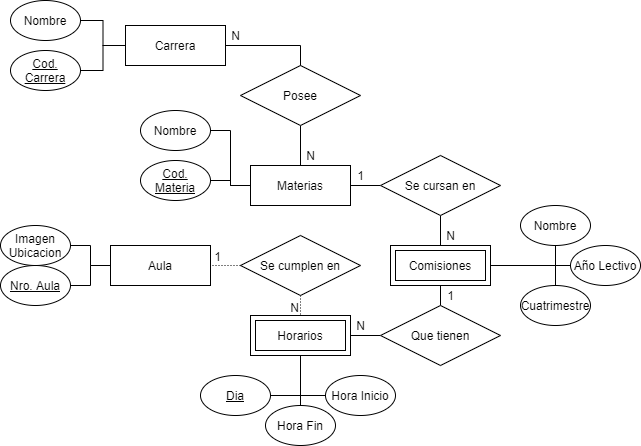

The diagram above was exported from draw.io. Its source (the exported page's mxGraphModel, read from the mxfile embedded in the PNG):
<mxGraphModel dx="827" dy="490" grid="1" gridSize="10" guides="1" tooltips="1" connect="1" arrows="1" fold="1" page="1" pageScale="1" pageWidth="827" pageHeight="1169" math="0" shadow="0">
  <root>
    <mxCell id="0" />
    <mxCell id="1" parent="0" />
    <mxCell id="TAPUtOK0mEtGSnzBJLT7-7" style="edgeStyle=orthogonalEdgeStyle;rounded=0;orthogonalLoop=1;jettySize=auto;html=1;exitX=0.5;exitY=1;exitDx=0;exitDy=0;endArrow=none;endFill=0;" parent="1" source="TAPUtOK0mEtGSnzBJLT7-2" target="TAPUtOK0mEtGSnzBJLT7-3" edge="1">
      <mxGeometry relative="1" as="geometry" />
    </mxCell>
    <mxCell id="TAPUtOK0mEtGSnzBJLT7-2" value="Posee" style="shape=rhombus;perimeter=rhombusPerimeter;whiteSpace=wrap;html=1;align=center;" parent="1" vertex="1">
      <mxGeometry x="290" y="160" width="120" height="60" as="geometry" />
    </mxCell>
    <mxCell id="TAPUtOK0mEtGSnzBJLT7-17" style="edgeStyle=orthogonalEdgeStyle;rounded=0;orthogonalLoop=1;jettySize=auto;html=1;exitX=0;exitY=0.5;exitDx=0;exitDy=0;entryX=1;entryY=0.5;entryDx=0;entryDy=0;endArrow=none;endFill=0;" parent="1" source="TAPUtOK0mEtGSnzBJLT7-3" target="TAPUtOK0mEtGSnzBJLT7-16" edge="1">
      <mxGeometry relative="1" as="geometry" />
    </mxCell>
    <mxCell id="TAPUtOK0mEtGSnzBJLT7-18" style="edgeStyle=orthogonalEdgeStyle;rounded=0;orthogonalLoop=1;jettySize=auto;html=1;exitX=0;exitY=0.5;exitDx=0;exitDy=0;endArrow=none;endFill=0;" parent="1" source="TAPUtOK0mEtGSnzBJLT7-3" target="TAPUtOK0mEtGSnzBJLT7-15" edge="1">
      <mxGeometry relative="1" as="geometry" />
    </mxCell>
    <mxCell id="TAPUtOK0mEtGSnzBJLT7-29" style="edgeStyle=orthogonalEdgeStyle;rounded=0;orthogonalLoop=1;jettySize=auto;html=1;exitX=1;exitY=0.5;exitDx=0;exitDy=0;endArrow=none;endFill=0;" parent="1" source="TAPUtOK0mEtGSnzBJLT7-3" target="TAPUtOK0mEtGSnzBJLT7-28" edge="1">
      <mxGeometry relative="1" as="geometry" />
    </mxCell>
    <mxCell id="TAPUtOK0mEtGSnzBJLT7-3" value="Materias" style="whiteSpace=wrap;html=1;align=center;" parent="1" vertex="1">
      <mxGeometry x="300" y="260" width="100" height="40" as="geometry" />
    </mxCell>
    <mxCell id="TAPUtOK0mEtGSnzBJLT7-6" style="edgeStyle=orthogonalEdgeStyle;rounded=0;orthogonalLoop=1;jettySize=auto;html=1;exitX=1;exitY=0.5;exitDx=0;exitDy=0;entryX=0.5;entryY=0;entryDx=0;entryDy=0;endArrow=none;endFill=0;" parent="1" source="TAPUtOK0mEtGSnzBJLT7-4" target="TAPUtOK0mEtGSnzBJLT7-2" edge="1">
      <mxGeometry relative="1" as="geometry" />
    </mxCell>
    <mxCell id="TAPUtOK0mEtGSnzBJLT7-13" style="edgeStyle=orthogonalEdgeStyle;rounded=0;orthogonalLoop=1;jettySize=auto;html=1;exitX=0;exitY=0.5;exitDx=0;exitDy=0;entryX=1;entryY=0.5;entryDx=0;entryDy=0;endArrow=none;endFill=0;" parent="1" source="TAPUtOK0mEtGSnzBJLT7-4" target="TAPUtOK0mEtGSnzBJLT7-11" edge="1">
      <mxGeometry relative="1" as="geometry" />
    </mxCell>
    <mxCell id="TAPUtOK0mEtGSnzBJLT7-14" style="edgeStyle=orthogonalEdgeStyle;rounded=0;orthogonalLoop=1;jettySize=auto;html=1;exitX=0;exitY=0.5;exitDx=0;exitDy=0;entryX=1;entryY=0.5;entryDx=0;entryDy=0;endArrow=none;endFill=0;" parent="1" source="TAPUtOK0mEtGSnzBJLT7-4" target="TAPUtOK0mEtGSnzBJLT7-12" edge="1">
      <mxGeometry relative="1" as="geometry" />
    </mxCell>
    <mxCell id="TAPUtOK0mEtGSnzBJLT7-4" value="Carrera" style="whiteSpace=wrap;html=1;align=center;" parent="1" vertex="1">
      <mxGeometry x="175" y="120" width="100" height="40" as="geometry" />
    </mxCell>
    <mxCell id="TAPUtOK0mEtGSnzBJLT7-8" value="N" style="text;html=1;align=center;verticalAlign=middle;resizable=0;points=[];autosize=1;" parent="1" vertex="1">
      <mxGeometry x="275" y="120" width="20" height="20" as="geometry" />
    </mxCell>
    <mxCell id="TAPUtOK0mEtGSnzBJLT7-9" value="N" style="text;html=1;align=center;verticalAlign=middle;resizable=0;points=[];autosize=1;" parent="1" vertex="1">
      <mxGeometry x="350" y="240" width="20" height="20" as="geometry" />
    </mxCell>
    <mxCell id="TAPUtOK0mEtGSnzBJLT7-11" value="Nombre" style="ellipse;whiteSpace=wrap;html=1;align=center;" parent="1" vertex="1">
      <mxGeometry x="60" y="95" width="70" height="40" as="geometry" />
    </mxCell>
    <mxCell id="TAPUtOK0mEtGSnzBJLT7-12" value="Cod. Carrera" style="ellipse;whiteSpace=wrap;html=1;align=center;fontStyle=4;" parent="1" vertex="1">
      <mxGeometry x="60" y="145" width="70" height="40" as="geometry" />
    </mxCell>
    <mxCell id="TAPUtOK0mEtGSnzBJLT7-15" value="Cod. Materia" style="ellipse;whiteSpace=wrap;html=1;align=center;fontStyle=4;" parent="1" vertex="1">
      <mxGeometry x="190" y="255" width="70" height="40" as="geometry" />
    </mxCell>
    <mxCell id="TAPUtOK0mEtGSnzBJLT7-16" value="Nombre" style="ellipse;whiteSpace=wrap;html=1;align=center;" parent="1" vertex="1">
      <mxGeometry x="190" y="205" width="70" height="40" as="geometry" />
    </mxCell>
    <mxCell id="TAPUtOK0mEtGSnzBJLT7-39" style="edgeStyle=orthogonalEdgeStyle;rounded=0;orthogonalLoop=1;jettySize=auto;html=1;exitX=0.5;exitY=1;exitDx=0;exitDy=0;entryX=0.5;entryY=0;entryDx=0;entryDy=0;endArrow=none;endFill=0;" parent="1" source="TAPUtOK0mEtGSnzBJLT7-20" target="TAPUtOK0mEtGSnzBJLT7-46" edge="1">
      <mxGeometry relative="1" as="geometry" />
    </mxCell>
    <mxCell id="TAPUtOK0mEtGSnzBJLT7-52" style="edgeStyle=orthogonalEdgeStyle;rounded=0;orthogonalLoop=1;jettySize=auto;html=1;exitX=1;exitY=0.5;exitDx=0;exitDy=0;entryX=0.5;entryY=1;entryDx=0;entryDy=0;endArrow=none;endFill=0;" parent="1" source="TAPUtOK0mEtGSnzBJLT7-20" target="TAPUtOK0mEtGSnzBJLT7-48" edge="1">
      <mxGeometry relative="1" as="geometry" />
    </mxCell>
    <mxCell id="TAPUtOK0mEtGSnzBJLT7-53" style="edgeStyle=orthogonalEdgeStyle;rounded=0;orthogonalLoop=1;jettySize=auto;html=1;exitX=1;exitY=0.5;exitDx=0;exitDy=0;entryX=0.5;entryY=0;entryDx=0;entryDy=0;endArrow=none;endFill=0;" parent="1" source="TAPUtOK0mEtGSnzBJLT7-20" target="TAPUtOK0mEtGSnzBJLT7-49" edge="1">
      <mxGeometry relative="1" as="geometry" />
    </mxCell>
    <mxCell id="TAPUtOK0mEtGSnzBJLT7-20" value="Comisiones" style="shape=ext;margin=3;double=1;whiteSpace=wrap;html=1;align=center;" parent="1" vertex="1">
      <mxGeometry x="440" y="340" width="100" height="40" as="geometry" />
    </mxCell>
    <mxCell id="TAPUtOK0mEtGSnzBJLT7-25" style="edgeStyle=orthogonalEdgeStyle;rounded=0;orthogonalLoop=1;jettySize=auto;html=1;exitX=0;exitY=0.5;exitDx=0;exitDy=0;entryX=1;entryY=0.5;entryDx=0;entryDy=0;endArrow=none;endFill=0;" parent="1" source="TAPUtOK0mEtGSnzBJLT7-21" target="TAPUtOK0mEtGSnzBJLT7-24" edge="1">
      <mxGeometry relative="1" as="geometry" />
    </mxCell>
    <mxCell id="TAPUtOK0mEtGSnzBJLT7-26" style="edgeStyle=orthogonalEdgeStyle;rounded=0;orthogonalLoop=1;jettySize=auto;html=1;exitX=0;exitY=0.5;exitDx=0;exitDy=0;entryX=1;entryY=0.5;entryDx=0;entryDy=0;endArrow=none;endFill=0;" parent="1" source="TAPUtOK0mEtGSnzBJLT7-21" target="TAPUtOK0mEtGSnzBJLT7-22" edge="1">
      <mxGeometry relative="1" as="geometry" />
    </mxCell>
    <mxCell id="TAPUtOK0mEtGSnzBJLT7-21" value="Aula" style="whiteSpace=wrap;html=1;align=center;" parent="1" vertex="1">
      <mxGeometry x="160" y="340" width="100" height="40" as="geometry" />
    </mxCell>
    <mxCell id="TAPUtOK0mEtGSnzBJLT7-22" value="Nro. Aula" style="ellipse;whiteSpace=wrap;html=1;align=center;fontStyle=4;" parent="1" vertex="1">
      <mxGeometry x="50" y="360" width="70" height="40" as="geometry" />
    </mxCell>
    <mxCell id="TAPUtOK0mEtGSnzBJLT7-24" value="Imagen Ubicacion" style="ellipse;whiteSpace=wrap;html=1;align=center;" parent="1" vertex="1">
      <mxGeometry x="50" y="320" width="70" height="40" as="geometry" />
    </mxCell>
    <mxCell id="TAPUtOK0mEtGSnzBJLT7-30" style="edgeStyle=orthogonalEdgeStyle;rounded=0;orthogonalLoop=1;jettySize=auto;html=1;exitX=0.5;exitY=1;exitDx=0;exitDy=0;entryX=0.5;entryY=0;entryDx=0;entryDy=0;endArrow=none;endFill=0;" parent="1" source="TAPUtOK0mEtGSnzBJLT7-28" target="TAPUtOK0mEtGSnzBJLT7-20" edge="1">
      <mxGeometry relative="1" as="geometry" />
    </mxCell>
    <mxCell id="TAPUtOK0mEtGSnzBJLT7-28" value="Se cursan en" style="shape=rhombus;perimeter=rhombusPerimeter;whiteSpace=wrap;html=1;align=center;" parent="1" vertex="1">
      <mxGeometry x="430" y="250" width="120" height="60" as="geometry" />
    </mxCell>
    <mxCell id="TAPUtOK0mEtGSnzBJLT7-31" value="1" style="text;html=1;align=center;verticalAlign=middle;resizable=0;points=[];autosize=1;" parent="1" vertex="1">
      <mxGeometry x="400" y="260" width="20" height="20" as="geometry" />
    </mxCell>
    <mxCell id="TAPUtOK0mEtGSnzBJLT7-32" value="N" style="text;html=1;align=center;verticalAlign=middle;resizable=0;points=[];autosize=1;" parent="1" vertex="1">
      <mxGeometry x="490" y="320" width="20" height="20" as="geometry" />
    </mxCell>
    <mxCell id="TAPUtOK0mEtGSnzBJLT7-57" style="edgeStyle=orthogonalEdgeStyle;rounded=0;orthogonalLoop=1;jettySize=auto;html=1;exitX=0.5;exitY=1;exitDx=0;exitDy=0;endArrow=none;endFill=0;" parent="1" source="TAPUtOK0mEtGSnzBJLT7-34" target="TAPUtOK0mEtGSnzBJLT7-55" edge="1">
      <mxGeometry relative="1" as="geometry" />
    </mxCell>
    <mxCell id="TAPUtOK0mEtGSnzBJLT7-58" style="edgeStyle=orthogonalEdgeStyle;rounded=0;orthogonalLoop=1;jettySize=auto;html=1;exitX=0.5;exitY=1;exitDx=0;exitDy=0;entryX=1;entryY=0.5;entryDx=0;entryDy=0;endArrow=none;endFill=0;" parent="1" source="TAPUtOK0mEtGSnzBJLT7-34" target="TAPUtOK0mEtGSnzBJLT7-54" edge="1">
      <mxGeometry relative="1" as="geometry" />
    </mxCell>
    <mxCell id="TAPUtOK0mEtGSnzBJLT7-59" style="edgeStyle=orthogonalEdgeStyle;rounded=0;orthogonalLoop=1;jettySize=auto;html=1;exitX=0.5;exitY=1;exitDx=0;exitDy=0;entryX=0;entryY=0.5;entryDx=0;entryDy=0;endArrow=none;endFill=0;" parent="1" source="TAPUtOK0mEtGSnzBJLT7-34" target="TAPUtOK0mEtGSnzBJLT7-56" edge="1">
      <mxGeometry relative="1" as="geometry" />
    </mxCell>
    <mxCell id="TAPUtOK0mEtGSnzBJLT7-34" value="Horarios" style="shape=ext;margin=3;double=1;whiteSpace=wrap;html=1;align=center;" parent="1" vertex="1">
      <mxGeometry x="300" y="410" width="100" height="40" as="geometry" />
    </mxCell>
    <mxCell id="TAPUtOK0mEtGSnzBJLT7-37" value="" style="endArrow=none;html=1;rounded=0;dashed=1;dashPattern=1 2;exitX=0.5;exitY=1;exitDx=0;exitDy=0;entryX=0.5;entryY=0;entryDx=0;entryDy=0;edgeStyle=orthogonalEdgeStyle;" parent="1" source="TAPUtOK0mEtGSnzBJLT7-64" target="TAPUtOK0mEtGSnzBJLT7-34" edge="1">
      <mxGeometry relative="1" as="geometry">
        <mxPoint x="170" y="460" as="sourcePoint" />
        <mxPoint x="330" y="460" as="targetPoint" />
      </mxGeometry>
    </mxCell>
    <mxCell id="TAPUtOK0mEtGSnzBJLT7-38" value="N" style="resizable=0;html=1;align=right;verticalAlign=bottom;" parent="TAPUtOK0mEtGSnzBJLT7-37" connectable="0" vertex="1">
      <mxGeometry x="1" relative="1" as="geometry">
        <mxPoint x="-1" y="1" as="offset" />
      </mxGeometry>
    </mxCell>
    <mxCell id="TAPUtOK0mEtGSnzBJLT7-40" value="N" style="text;html=1;align=center;verticalAlign=middle;resizable=0;points=[];autosize=1;" parent="1" vertex="1">
      <mxGeometry x="400" y="410" width="20" height="20" as="geometry" />
    </mxCell>
    <mxCell id="TAPUtOK0mEtGSnzBJLT7-41" value="1" style="text;html=1;align=center;verticalAlign=middle;resizable=0;points=[];autosize=1;" parent="1" vertex="1">
      <mxGeometry x="490" y="380" width="20" height="20" as="geometry" />
    </mxCell>
    <mxCell id="TAPUtOK0mEtGSnzBJLT7-47" style="edgeStyle=orthogonalEdgeStyle;rounded=0;orthogonalLoop=1;jettySize=auto;html=1;exitX=0;exitY=0.5;exitDx=0;exitDy=0;entryX=1;entryY=0.5;entryDx=0;entryDy=0;endArrow=none;endFill=0;" parent="1" source="TAPUtOK0mEtGSnzBJLT7-46" target="TAPUtOK0mEtGSnzBJLT7-34" edge="1">
      <mxGeometry relative="1" as="geometry" />
    </mxCell>
    <mxCell id="TAPUtOK0mEtGSnzBJLT7-46" value="Que tienen" style="shape=rhombus;perimeter=rhombusPerimeter;whiteSpace=wrap;html=1;align=center;" parent="1" vertex="1">
      <mxGeometry x="430" y="400" width="120" height="60" as="geometry" />
    </mxCell>
    <mxCell id="TAPUtOK0mEtGSnzBJLT7-48" value="Nombre" style="ellipse;whiteSpace=wrap;html=1;align=center;" parent="1" vertex="1">
      <mxGeometry x="570" y="300" width="70" height="40" as="geometry" />
    </mxCell>
    <mxCell id="TAPUtOK0mEtGSnzBJLT7-49" value="Cuatrimestre" style="ellipse;whiteSpace=wrap;html=1;align=center;" parent="1" vertex="1">
      <mxGeometry x="570" y="380" width="70" height="40" as="geometry" />
    </mxCell>
    <mxCell id="TAPUtOK0mEtGSnzBJLT7-51" value="" style="edgeStyle=orthogonalEdgeStyle;rounded=0;orthogonalLoop=1;jettySize=auto;html=1;endArrow=none;endFill=0;" parent="1" source="TAPUtOK0mEtGSnzBJLT7-50" target="TAPUtOK0mEtGSnzBJLT7-20" edge="1">
      <mxGeometry relative="1" as="geometry" />
    </mxCell>
    <mxCell id="TAPUtOK0mEtGSnzBJLT7-50" value="Año Lectivo" style="ellipse;whiteSpace=wrap;html=1;align=center;" parent="1" vertex="1">
      <mxGeometry x="620" y="340" width="70" height="40" as="geometry" />
    </mxCell>
    <mxCell id="TAPUtOK0mEtGSnzBJLT7-54" value="Dia" style="ellipse;whiteSpace=wrap;html=1;align=center;fontStyle=4;" parent="1" vertex="1">
      <mxGeometry x="250" y="470" width="70" height="40" as="geometry" />
    </mxCell>
    <mxCell id="TAPUtOK0mEtGSnzBJLT7-55" value="Hora Fin" style="ellipse;whiteSpace=wrap;html=1;align=center;fontStyle=0;strokeColor=#000000;" parent="1" vertex="1">
      <mxGeometry x="315" y="500" width="70" height="40" as="geometry" />
    </mxCell>
    <mxCell id="TAPUtOK0mEtGSnzBJLT7-56" value="Hora Inicio" style="ellipse;whiteSpace=wrap;html=1;align=center;fontStyle=0;" parent="1" vertex="1">
      <mxGeometry x="375" y="470" width="70" height="40" as="geometry" />
    </mxCell>
    <mxCell id="TAPUtOK0mEtGSnzBJLT7-64" value="Se cumplen en" style="shape=rhombus;perimeter=rhombusPerimeter;whiteSpace=wrap;html=1;align=center;strokeColor=#000000;" parent="1" vertex="1">
      <mxGeometry x="290" y="330" width="120" height="60" as="geometry" />
    </mxCell>
    <mxCell id="TAPUtOK0mEtGSnzBJLT7-66" value="" style="endArrow=none;html=1;rounded=0;dashed=1;dashPattern=1 2;exitX=0;exitY=0.5;exitDx=0;exitDy=0;entryX=1;entryY=0.5;entryDx=0;entryDy=0;" parent="1" source="TAPUtOK0mEtGSnzBJLT7-64" target="TAPUtOK0mEtGSnzBJLT7-21" edge="1">
      <mxGeometry relative="1" as="geometry">
        <mxPoint x="100" y="510" as="sourcePoint" />
        <mxPoint x="260" y="510" as="targetPoint" />
      </mxGeometry>
    </mxCell>
    <mxCell id="TAPUtOK0mEtGSnzBJLT7-67" value="1" style="resizable=0;html=1;align=right;verticalAlign=bottom;" parent="TAPUtOK0mEtGSnzBJLT7-66" connectable="0" vertex="1">
      <mxGeometry x="1" relative="1" as="geometry">
        <mxPoint x="11" as="offset" />
      </mxGeometry>
    </mxCell>
  </root>
</mxGraphModel>